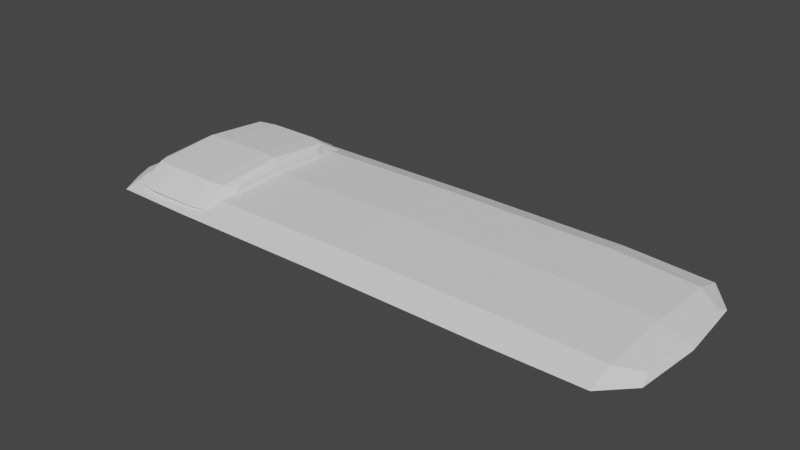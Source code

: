 # Source: bed.blend  (saved by Blender 2.81.16; exported with 4.5.12 LTS)
import bpy
from mathutils import Matrix  # noqa: F401  (used for matrix-valued properties, if any)

bpy.ops.wm.read_factory_settings(use_empty=True)
scene = bpy.context.scene
scene.name = 'Scene'

# ---- collections
col_collection = bpy.data.collections.new('Collection'); scene.collection.children.link(col_collection)

# ---- world
world_world = bpy.data.worlds.new('World'); scene.world = world_world
world_world.use_nodes = True; world_world.node_tree.nodes.clear()
_N = world_world.node_tree.nodes; _L = world_world.node_tree.links
n0 = _N.new('ShaderNodeOutputWorld'); n0.name = 'World Output'; n0.location = (300, 300)
n1 = _N.new('ShaderNodeBackground'); n1.name = 'Background'; n1.location = (10, 300)
n1.inputs[0].default_value = (0.05088, 0.05088, 0.05088, 1.0)
_L.new(n1.outputs[0], n0.inputs[0])
n0.is_active_output = True
world_world.color = (0.05088, 0.05088, 0.05088)
world_world.use_sun_shadow = False
world_world.sun_shadow_jitter_overblur = 0.0

# ---- meshes
me_cube_006 = bpy.data.meshes.new('Cube.006')
me_cube_006.from_pydata([(1.197, 0.6667, 0.1468), (1.197, 0.6667, -0.02884), (1.197, -0.6667, 0.1468), (1.197, -0.6667, -0.02884), (-1.897, 0.6667, 0.1468), (-1.897, 0.6667, -0.02884), (-1.897, -0.6667, 0.1468), (-1.897, -0.6667, -0.02884), (-2.8, 0.5, 0.06588), (-2.8, 0.5, -0.03048), (-2.8, -0.5, 0.06588), (-2.8, -0.5, -0.03048), (2.182, -0.5, 0.06588), (2.182, -0.5, -0.03048), (2.182, 0.5, 0.06588), (2.182, 0.5, -0.03048), (-0.3587, -0.6667, 0.1616), (-0.3587, -0.6667, -0.02589), (1.197, -0.9167, 0.059), (1.197, 2.375e-08, 0.1798), (1.197, 2.375e-08, -0.06178), (1.197, 0.9167, 0.059), (-0.3587, 0.6667, 0.1616), (-0.3587, 0.6667, -0.02589), (-1.897, 0.9167, 0.059), (-1.897, 2.375e-08, 0.1798), (-1.897, -0.9167, 0.059), (-1.897, 2.375e-08, -0.06178), (-2.815, 0.6096, 0.01382), (-2.815, 0.0, 0.07014), (-2.815, -0.6096, 0.01382), (-2.815, 3.725e-09, -0.0425), (-2.636, -0.6381, -0.03444), (-2.636, 0.6381, -0.03444), (-2.636, 0.6381, 0.1068), (-2.636, -0.6381, 0.1068), (2.205, -0.6096, 0.01382), (2.205, 0.0, 0.07014), (2.205, -1.583e-08, -0.0425), (2.205, 0.6096, 0.01382), (1.982, 0.6381, 0.1068), (1.982, 0.6381, -0.03444), (1.982, -0.6381, 0.1068), (1.982, -0.6381, -0.03444), (-0.3587, -1.688e-09, 0.1967), (-0.3587, -1.688e-09, -0.06105), (-0.3587, -0.9167, 0.06785), (1.984, 0.8781, 0.03578), (-0.3587, 0.9167, 0.06785), (-2.638, -1.863e-09, -0.06085), (-2.846, 5.588e-09, 0.005682), (-2.638, 1.863e-09, 0.1324), (-2.638, -0.8781, 0.03578), (-2.638, 0.8781, 0.03578), (2.252, -9.313e-09, 0.005682), (1.984, -3.725e-09, 0.1324), (1.984, 1.863e-09, -0.06085), (1.984, -0.8781, 0.03578)], [], [(0, 22, 44, 19), (22, 4, 25, 44), (44, 25, 6, 16), (19, 44, 16, 2), (5, 23, 45, 27), (23, 1, 20, 45), (45, 20, 3, 17), (27, 45, 17, 7), (3, 18, 46, 17), (18, 2, 16, 46), (46, 16, 6, 26), (17, 46, 26, 7), (1, 21, 47, 41), (21, 0, 40, 47), (47, 40, 14, 39), (41, 47, 39, 15), (5, 24, 48, 23), (24, 4, 22, 48), (48, 22, 0, 21), (23, 48, 21, 1), (5, 27, 49, 33), (27, 7, 32, 49), (49, 32, 11, 31), (33, 49, 31, 9), (11, 30, 50, 31), (30, 10, 29, 50), (50, 29, 8, 28), (31, 50, 28, 9), (6, 25, 51, 35), (25, 4, 34, 51), (51, 34, 8, 29), (35, 51, 29, 10), (7, 26, 52, 32), (26, 6, 35, 52), (52, 35, 10, 30), (32, 52, 30, 11), (4, 24, 53, 34), (24, 5, 33, 53), (53, 33, 9, 28), (34, 53, 28, 8), (15, 39, 54, 38), (39, 14, 37, 54), (54, 37, 12, 36), (38, 54, 36, 13), (0, 19, 55, 40), (19, 2, 42, 55), (55, 42, 12, 37), (40, 55, 37, 14), (3, 20, 56, 43), (20, 1, 41, 56), (56, 41, 15, 38), (43, 56, 38, 13), (2, 18, 57, 42), (18, 3, 43, 57), (57, 43, 13, 36), (42, 57, 36, 12)])
_uv = me_cube_006.uv_layers.new(name='UVMap')
_uv.uv.foreach_set('vector', [0.4167, 0.0, 0.5, 0.0, 0.5, 0.125, 0.4167, 0.125, 0.5, 0.0, 0.5833, 0.0, 0.5833, 0.125, 0.5, 0.125, 0.5, 0.125, 0.5833, 0.125, 0.5833, 0.25, 0.5, 0.25, 0.4167, 0.125, 0.5, 0.125, 0.5, 0.25, 0.4167, 0.25, 0.4167, 0.25, 0.5, 0.25, 0.5, 0.375, 0.4167, 0.375, 0.5, 0.25, 0.5833, 0.25, 0.5833, 0.375, 0.5, 0.375, 0.5, 0.375, 0.5833, 0.375, 0.5833, 0.5, 0.5, 0.5, 0.4167, 0.375, 0.5, 0.375, 0.5, 0.5, 0.4167, 0.5, 0.375, 0.5417, 0.5, 0.5417, 0.5, 0.625, 0.375, 0.625, 0.5, 0.5417, 0.625, 0.5417, 0.625, 0.625, 0.5, 0.625, 0.5, 0.625, 0.625, 0.625, 0.625, 0.7083, 0.5, 0.7083, 0.375, 0.625, 0.5, 0.625, 0.5, 0.7083, 0.375, 0.7083, 0.125, 0.7083, 0.25, 0.7083, 0.25, 0.7448, 0.125, 0.7448, 0.25, 0.7083, 0.375, 0.7083, 0.375, 0.7448, 0.25, 0.7448, 0.25, 0.7448, 0.375, 0.7448, 0.375, 0.75, 0.25, 0.75, 0.125, 0.7448, 0.25, 0.7448, 0.25, 0.75, 0.125, 0.75, 0.125, 0.5417, 0.25, 0.5417, 0.25, 0.625, 0.125, 0.625, 0.25, 0.5417, 0.375, 0.5417, 0.375, 0.625, 0.25, 0.625, 0.25, 0.625, 0.375, 0.625, 0.375, 0.7083, 0.25, 0.7083, 0.125, 0.625, 0.25, 0.625, 0.25, 0.7083, 0.125, 0.7083, 0.4167, 0.25, 0.4167, 0.375, 0.3802, 0.375, 0.3802, 0.25, 0.4167, 0.375, 0.4167, 0.5, 0.3802, 0.5, 0.3802, 0.375, 0.3802, 0.375, 0.3802, 0.5, 0.375, 0.5, 0.375, 0.375, 0.3802, 0.25, 0.3802, 0.375, 0.375, 0.375, 0.375, 0.25, 0.625, 0.5, 0.75, 0.5, 0.75, 0.625, 0.625, 0.625, 0.75, 0.5, 0.875, 0.5, 0.875, 0.625, 0.75, 0.625, 0.75, 0.625, 0.875, 0.625, 0.875, 0.75, 0.75, 0.75, 0.625, 0.625, 0.75, 0.625, 0.75, 0.75, 0.625, 0.75, 0.5833, 0.25, 0.5833, 0.125, 0.6198, 0.125, 0.6198, 0.25, 0.5833, 0.125, 0.5833, 0.0, 0.6198, 0.0, 0.6198, 0.125, 0.6198, 0.125, 0.6198, 0.0, 0.625, 0.0, 0.625, 0.125, 0.6198, 0.25, 0.6198, 0.125, 0.625, 0.125, 0.625, 0.25, 0.375, 0.7083, 0.5, 0.7083, 0.5, 0.7448, 0.375, 0.7448, 0.5, 0.7083, 0.625, 0.7083, 0.625, 0.7448, 0.5, 0.7448, 0.5, 0.7448, 0.625, 0.7448, 0.625, 0.75, 0.5, 0.75, 0.375, 0.7448, 0.5, 0.7448, 0.5, 0.75, 0.375, 0.75, 0.375, 0.5417, 0.25, 0.5417, 0.25, 0.5052, 0.375, 0.5052, 0.25, 0.5417, 0.125, 0.5417, 0.125, 0.5052, 0.25, 0.5052, 0.25, 0.5052, 0.125, 0.5052, 0.125, 0.5, 0.25, 0.5, 0.375, 0.5052, 0.25, 0.5052, 0.25, 0.5, 0.375, 0.5, 0.375, 0.75, 0.5, 0.75, 0.5, 0.875, 0.375, 0.875, 0.5, 0.75, 0.625, 0.75, 0.625, 0.875, 0.5, 0.875, 0.5, 0.875, 0.625, 0.875, 0.625, 1.0, 0.5, 1.0, 0.375, 0.875, 0.5, 0.875, 0.5, 1.0, 0.375, 1.0, 0.4167, 0.0, 0.4167, 0.125, 0.3802, 0.125, 0.3802, 0.0, 0.4167, 0.125, 0.4167, 0.25, 0.3802, 0.25, 0.3802, 0.125, 0.3802, 0.125, 0.3802, 0.25, 0.375, 0.25, 0.375, 0.125, 0.3802, 0.0, 0.3802, 0.125, 0.375, 0.125, 0.375, 0.0, 0.5833, 0.5, 0.5833, 0.375, 0.6198, 0.375, 0.6198, 0.5, 0.5833, 0.375, 0.5833, 0.25, 0.6198, 0.25, 0.6198, 0.375, 0.6198, 0.375, 0.6198, 0.25, 0.625, 0.25, 0.625, 0.375, 0.6198, 0.5, 0.6198, 0.375, 0.625, 0.375, 0.625, 0.5, 0.625, 0.5417, 0.5, 0.5417, 0.5, 0.5052, 0.625, 0.5052, 0.5, 0.5417, 0.375, 0.5417, 0.375, 0.5052, 0.5, 0.5052, 0.5, 0.5052, 0.375, 0.5052, 0.375, 0.5, 0.5, 0.5, 0.625, 0.5052, 0.5, 0.5052, 0.5, 0.5, 0.625, 0.5])
me_cube_006.use_remesh_fix_poles = True
me_cube_006.use_remesh_preserve_attributes = False
me_cube_006.use_mirror_vertex_groups = False
me_cube_006.update()
me_cube_007 = bpy.data.meshes.new('Cube.007')
me_cube_007.from_pydata([(-2.309, -0.614, 0.2538), (-2.309, -0.614, -0.03409), (-2.309, 0.614, 0.2538), (-2.309, 0.614, -0.03409), (-1.832, -0.614, 0.2538), (-1.832, -0.614, -0.03409), (-1.832, 0.614, 0.2538), (-1.832, 0.614, -0.03409), (-1.644, 0.4605, 0.001893), (-1.644, 0.4605, 0.2178), (-1.644, -0.4605, 0.2178), (-1.644, -0.4605, 0.001893), (-2.579, 0.4605, 0.2178), (-2.579, -0.4605, 0.2178), (-2.579, -0.4605, 0.001893), (-2.579, 0.4605, 0.001893), (-2.309, -5.588e-09, 0.3078), (-2.309, -0.8442, 0.1099), (-2.309, 1.863e-09, -0.08807), (-2.309, 0.8442, 0.1099), (-2.062, 0.614, 0.2538), (-2.062, 0.614, -0.03409), (-1.832, 0.8442, 0.1099), (-1.832, -4.657e-09, 0.3078), (-1.832, -9.313e-10, -0.08807), (-1.832, -0.8442, 0.1099), (-2.062, -0.614, 0.2538), (-2.062, -0.614, -0.03409), (-1.636, 0.5614, 0.1099), (-1.636, 3.725e-09, 0.2415), (-1.636, 5.588e-09, -0.02176), (-1.636, -0.5614, 0.1099), (-1.695, -0.5877, -0.02793), (-1.695, 0.5877, -0.02793), (-1.695, 0.5877, 0.2476), (-1.695, -0.5877, 0.2476), (-2.595, -3.725e-09, 0.2415), (-2.595, -0.5614, 0.1099), (-2.595, 2.794e-09, -0.02176), (-2.595, 0.5614, 0.1099), (-2.491, 0.5877, 0.2476), (-2.491, 0.5877, -0.02793), (-2.491, -0.5877, -0.02793), (-2.491, -0.5877, 0.2476), (-2.493, 0.8087, 0.1099), (-2.062, 0.8442, 0.1099), (-1.695, 8.382e-09, -0.07974), (-2.062, -0.8442, 0.1099), (-2.062, -8.382e-09, 0.3078), (-2.062, 1.863e-09, -0.08807), (-1.619, 2.421e-08, 0.1099), (-1.695, 0.8087, 0.1099), (-1.695, -0.8087, 0.1099), (-1.695, -8.382e-09, 0.2994), (-2.628, -2.421e-08, 0.1099), (-2.493, -0.8087, 0.1099), (-2.493, -8.382e-09, -0.07974), (-2.493, 9.313e-10, 0.2994)], [], [(3, 19, 44, 41), (19, 2, 40, 44), (44, 40, 12, 39), (41, 44, 39, 15), (2, 19, 45, 20), (19, 3, 21, 45), (45, 21, 7, 22), (20, 45, 22, 6), (7, 24, 46, 33), (24, 5, 32, 46), (46, 32, 11, 30), (33, 46, 30, 8), (4, 25, 47, 26), (25, 5, 27, 47), (47, 27, 1, 17), (26, 47, 17, 0), (2, 20, 48, 16), (20, 6, 23, 48), (48, 23, 4, 26), (16, 48, 26, 0), (7, 21, 49, 24), (21, 3, 18, 49), (49, 18, 1, 27), (24, 49, 27, 5), (9, 28, 50, 29), (28, 8, 30, 50), (50, 30, 11, 31), (29, 50, 31, 10), (6, 22, 51, 34), (22, 7, 33, 51), (51, 33, 8, 28), (34, 51, 28, 9), (5, 25, 52, 32), (25, 4, 35, 52), (52, 35, 10, 31), (32, 52, 31, 11), (4, 23, 53, 35), (23, 6, 34, 53), (53, 34, 9, 29), (35, 53, 29, 10), (13, 37, 54, 36), (37, 14, 38, 54), (54, 38, 15, 39), (36, 54, 39, 12), (0, 17, 55, 43), (17, 1, 42, 55), (55, 42, 14, 37), (43, 55, 37, 13), (1, 18, 56, 42), (18, 3, 41, 56), (56, 41, 15, 38), (42, 56, 38, 14), (2, 16, 57, 40), (16, 0, 43, 57), (57, 43, 13, 36), (40, 57, 36, 12)])
_uv = me_cube_007.uv_layers.new(name='UVMap')
_uv.uv.foreach_set('vector', [0.625, 0.2917, 0.5, 0.2917, 0.5, 0.25, 0.625, 0.25, 0.5, 0.2917, 0.375, 0.2917, 0.375, 0.25, 0.5, 0.25, 0.5, 0.25, 0.375, 0.25, 0.375, 0.2083, 0.5, 0.2083, 0.625, 0.25, 0.5, 0.25, 0.5, 0.2083, 0.625, 0.2083, 0.375, 0.2917, 0.5, 0.2917, 0.5, 0.375, 0.3698, 0.375, 0.5, 0.2917, 0.625, 0.2917, 0.6302, 0.375, 0.5, 0.375, 0.5, 0.375, 0.6302, 0.375, 0.6667, 0.4583, 0.5, 0.4601, 0.3698, 0.375, 0.5, 0.375, 0.5, 0.4601, 0.3333, 0.4583, 0.6667, 0.4583, 0.6649, 0.625, 0.6167, 0.625, 0.5876, 0.5374, 0.6649, 0.625, 0.6667, 0.7917, 0.5876, 0.7126, 0.6167, 0.625, 0.6167, 0.625, 0.5876, 0.7126, 0.5625, 0.6875, 0.5762, 0.625, 0.5876, 0.5374, 0.6167, 0.625, 0.5762, 0.625, 0.5625, 0.5625, 0.3333, 0.7917, 0.5, 0.7899, 0.5, 0.875, 0.3698, 0.875, 0.5, 0.7899, 0.6667, 0.7917, 0.6302, 0.875, 0.5, 0.875, 0.5, 0.875, 0.6302, 0.875, 0.625, 0.9583, 0.5, 0.9583, 0.3698, 0.875, 0.5, 0.875, 0.5, 0.9583, 0.375, 0.9583, 0.1667, 0.5, 0.25, 0.4948, 0.25, 0.625, 0.1667, 0.625, 0.25, 0.4948, 0.3333, 0.4583, 0.3351, 0.625, 0.25, 0.625, 0.25, 0.625, 0.3351, 0.625, 0.3333, 0.7917, 0.25, 0.7552, 0.1667, 0.625, 0.25, 0.625, 0.25, 0.7552, 0.1667, 0.75, 0.6667, 0.4583, 0.75, 0.4948, 0.75, 0.625, 0.6649, 0.625, 0.75, 0.4948, 0.8333, 0.5, 0.8333, 0.625, 0.75, 0.625, 0.75, 0.625, 0.8333, 0.625, 0.8333, 0.75, 0.75, 0.7552, 0.6649, 0.625, 0.75, 0.625, 0.75, 0.7552, 0.6667, 0.7917, 0.4375, 0.5625, 0.5, 0.5488, 0.5, 0.625, 0.4238, 0.625, 0.5, 0.5488, 0.5625, 0.5625, 0.5762, 0.625, 0.5, 0.625, 0.5, 0.625, 0.5762, 0.625, 0.5625, 0.6875, 0.5, 0.7012, 0.4238, 0.625, 0.5, 0.625, 0.5, 0.7012, 0.4375, 0.6875, 0.3333, 0.4583, 0.5, 0.4601, 0.5, 0.5083, 0.4124, 0.5374, 0.5, 0.4601, 0.6667, 0.4583, 0.5876, 0.5374, 0.5, 0.5083, 0.5, 0.5083, 0.5876, 0.5374, 0.5625, 0.5625, 0.5, 0.5488, 0.4124, 0.5374, 0.5, 0.5083, 0.5, 0.5488, 0.4375, 0.5625, 0.6667, 0.7917, 0.5, 0.7899, 0.5, 0.7417, 0.5876, 0.7126, 0.5, 0.7899, 0.3333, 0.7917, 0.4124, 0.7126, 0.5, 0.7417, 0.5, 0.7417, 0.4124, 0.7126, 0.4375, 0.6875, 0.5, 0.7012, 0.5876, 0.7126, 0.5, 0.7417, 0.5, 0.7012, 0.5625, 0.6875, 0.3333, 0.7917, 0.3351, 0.625, 0.3833, 0.625, 0.4124, 0.7126, 0.3351, 0.625, 0.3333, 0.4583, 0.4124, 0.5374, 0.3833, 0.625, 0.3833, 0.625, 0.4124, 0.5374, 0.4375, 0.5625, 0.4238, 0.625, 0.4124, 0.7126, 0.3833, 0.625, 0.4238, 0.625, 0.4375, 0.6875, 0.375, 0.0, 0.5, 0.0, 0.5, 0.1198, 0.375, 0.1198, 0.5, 0.0, 0.625, 0.0, 0.625, 0.1198, 0.5, 0.1198, 0.5, 0.1198, 0.625, 0.1198, 0.625, 0.2083, 0.5, 0.2083, 0.375, 0.1198, 0.5, 0.1198, 0.5, 0.2083, 0.375, 0.2083, 0.375, 0.9583, 0.5, 0.9583, 0.5, 0.9948, 0.375, 0.9948, 0.5, 0.9583, 0.625, 0.9583, 0.625, 0.9948, 0.5, 0.9948, 0.5, 0.9948, 0.625, 0.9948, 0.625, 1.0, 0.5, 1.0, 0.375, 0.9948, 0.5, 0.9948, 0.5, 1.0, 0.375, 1.0, 0.8333, 0.75, 0.8333, 0.625, 0.8698, 0.625, 0.8698, 0.75, 0.8333, 0.625, 0.8333, 0.5, 0.8698, 0.5, 0.8698, 0.625, 0.8698, 0.625, 0.8698, 0.5, 0.875, 0.5, 0.875, 0.625, 0.8698, 0.75, 0.8698, 0.625, 0.875, 0.625, 0.875, 0.75, 0.1667, 0.5, 0.1667, 0.625, 0.1302, 0.625, 0.1302, 0.5, 0.1667, 0.625, 0.1667, 0.75, 0.1302, 0.75, 0.1302, 0.625, 0.1302, 0.625, 0.1302, 0.75, 0.125, 0.75, 0.125, 0.625, 0.1302, 0.5, 0.1302, 0.625, 0.125, 0.625, 0.125, 0.5])
me_cube_007.use_remesh_fix_poles = True
me_cube_007.use_remesh_preserve_attributes = False
me_cube_007.use_mirror_vertex_groups = False
me_cube_007.update()

# ---- objects
ob_cube = bpy.data.objects.new('Cube', me_cube_006)
ob_cube_001 = bpy.data.objects.new('Cube.001', me_cube_007)

# ---- transforms, parenting, visibility, modifiers, constraints
ob_cube.location = (0.0, 0.0, 0.0)
ob_cube.lineart.crease_threshold = 0.0
ob_cube_001.location = (0.0, 0.0, 0.0)
ob_cube_001.lineart.crease_threshold = 0.0

# ---- collection membership
col_collection.objects.link(ob_cube)
col_collection.objects.link(ob_cube_001)

# ---- scene / render settings (as saved in the file)
scene.frame_start = 1; scene.frame_end = 250; scene.frame_set(1)
scene.render.engine = 'BLENDER_EEVEE_NEXT'
scene.cycles.use_denoising = False
scene.cycles.samples = 128
scene.cycles.sampling_pattern = 'TABULATED_SOBOL'
scene.cycles.use_adaptive_sampling = False
scene.cycles.use_light_tree = False
scene.view_settings.view_transform = 'Filmic'
bpy.context.view_layer.update()

# ---- added for rendering (the .blend has no active camera and no usable light): camera, sun
cam_auto = bpy.data.cameras.new('AutoCamera')
cam_auto.lens = 50.0
cam_auto.sensor_width = 36.0
cam_auto.clip_end = 1000.0
ob_auto_camera = bpy.data.objects.new('AutoCamera', cam_auto)
scene.collection.objects.link(ob_auto_camera)
ob_auto_camera.location = (4.72874, -6.03082, 4.1304)
ob_auto_camera.rotation_euler = (1.09748, -7.21219e-08, 0.694738)
scene.camera = ob_auto_camera
light_auto_sun = bpy.data.lights.new('AutoSun', 'SUN')
light_auto_sun.energy = 3.0
light_auto_sun.angle = 0.0523599
ob_auto_sun = bpy.data.objects.new('AutoSun', light_auto_sun)
scene.collection.objects.link(ob_auto_sun)
ob_auto_sun.rotation_euler = (0.872665, 0.174533, 0.523599)
bpy.context.view_layer.update()
